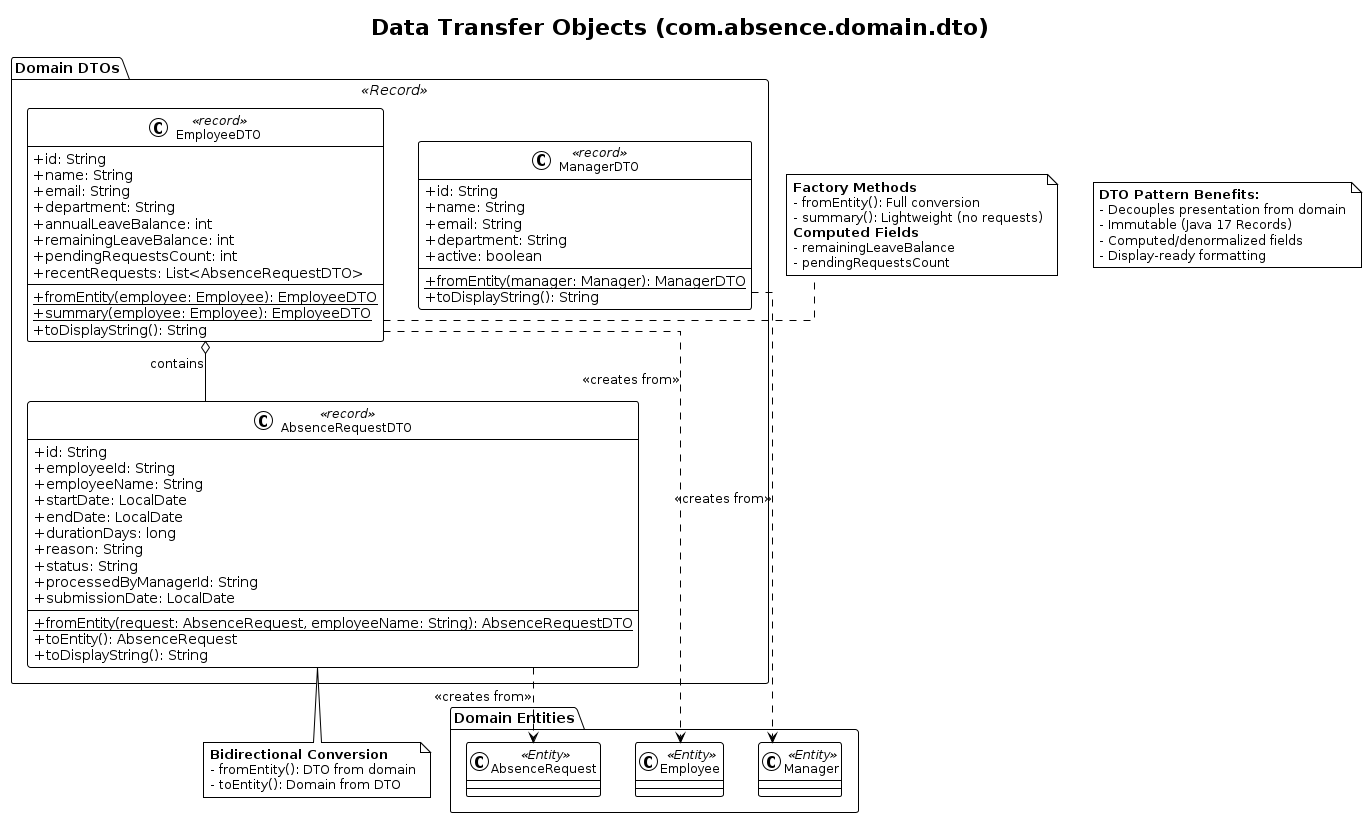

The diagram above was rendered by PlantUML. Its source (embedded in the PNG):
@startuml DTO Layer Classes
!theme plain
skinparam classAttributeIconSize 0
skinparam classFontSize 12
skinparam packageFontSize 14
skinparam linetype ortho

title Data Transfer Objects (com.absence.domain.dto)

package "Domain DTOs" <<Record>> {

    class EmployeeDTO <<record>> {
        +id: String
        +name: String
        +email: String
        +department: String
        +annualLeaveBalance: int
        +remainingLeaveBalance: int
        +pendingRequestsCount: int
        +recentRequests: List<AbsenceRequestDTO>
        --
        {static} +fromEntity(employee: Employee): EmployeeDTO
        {static} +summary(employee: Employee): EmployeeDTO
        +toDisplayString(): String
    }

    class AbsenceRequestDTO <<record>> {
        +id: String
        +employeeId: String
        +employeeName: String
        +startDate: LocalDate
        +endDate: LocalDate
        +durationDays: long
        +reason: String
        +status: String
        +processedByManagerId: String
        +submissionDate: LocalDate
        --
        {static} +fromEntity(request: AbsenceRequest, employeeName: String): AbsenceRequestDTO
        +toEntity(): AbsenceRequest
        +toDisplayString(): String
    }

    class ManagerDTO <<record>> {
        +id: String
        +name: String
        +email: String
        +department: String
        +active: boolean
        --
        {static} +fromEntity(manager: Manager): ManagerDTO
        +toDisplayString(): String
    }
}

package "Domain Entities" {
    class Employee <<Entity>>
    class AbsenceRequest <<Entity>>
    class Manager <<Entity>>
}

' Factory Method Pattern
EmployeeDTO ..> Employee : <<creates from>>
AbsenceRequestDTO ..> AbsenceRequest : <<creates from>>
ManagerDTO ..> Manager : <<creates from>>

EmployeeDTO o-- AbsenceRequestDTO : contains

note right of EmployeeDTO
  <b>Factory Methods</b>
  - fromEntity(): Full conversion
  - summary(): Lightweight (no requests)
  <b>Computed Fields</b>
  - remainingLeaveBalance
  - pendingRequestsCount
end note

note bottom of AbsenceRequestDTO
  <b>Bidirectional Conversion</b>
  - fromEntity(): DTO from domain
  - toEntity(): Domain from DTO
end note

note as N1
  <b>DTO Pattern Benefits:</b>
  - Decouples presentation from domain
  - Immutable (Java 17 Records)
  - Computed/denormalized fields
  - Display-ready formatting
end note

@enduml